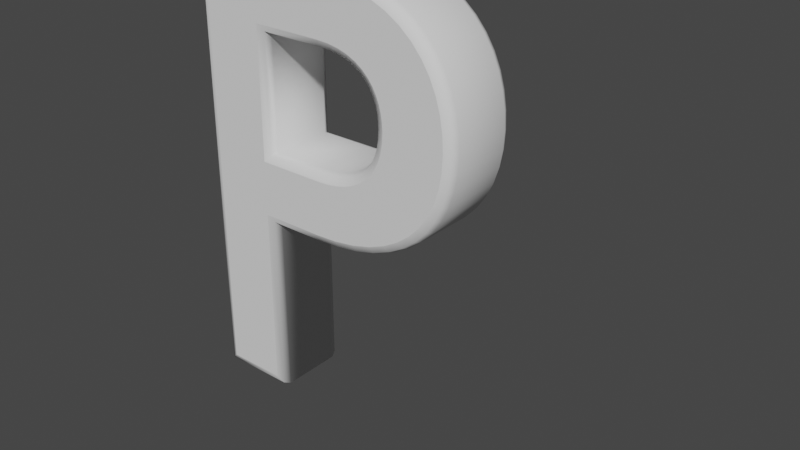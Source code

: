 # Source: P.blend  (saved by Blender 2.81.16; exported with 4.5.12 LTS)
import bpy
from mathutils import Matrix  # noqa: F401  (used for matrix-valued properties, if any)

bpy.ops.wm.read_factory_settings(use_empty=True)
scene = bpy.context.scene
scene.name = 'Scene'

# ---- collections
col_collection = bpy.data.collections.new('Collection'); scene.collection.children.link(col_collection)

# ---- world
world_world = bpy.data.worlds.new('World'); scene.world = world_world
world_world.use_nodes = True; world_world.node_tree.nodes.clear()
_N = world_world.node_tree.nodes; _L = world_world.node_tree.links
n0 = _N.new('ShaderNodeOutputWorld'); n0.name = 'World Output'; n0.location = (300, 300)
n1 = _N.new('ShaderNodeBackground'); n1.name = 'Background'; n1.location = (10, 300)
n1.inputs[0].default_value = (0.05088, 0.05088, 0.05088, 1.0)
_L.new(n1.outputs[0], n0.inputs[0])
n0.is_active_output = True
world_world.color = (0.05088, 0.05088, 0.05088)
world_world.use_sun_shadow = False
world_world.sun_shadow_jitter_overblur = 0.0

# ---- curves / text
txt_text = bpy.data.curves.new('Text', 'FONT')
txt_text.dimensions = '2D'
txt_text.body = 'P'
txt_text.use_path_clamp = True
txt_text.bevel_resolution = 1
txt_text.extrude = 0.05
txt_text.bevel_depth = 0.015

# ---- objects
ob_text = bpy.data.objects.new('Text', txt_text)

# ---- transforms, parenting, visibility, modifiers, constraints
ob_text.location = (-0.2291, 0.0, 0.0)
ob_text.rotation_euler = (1.571, -0.0, 0.0)
ob_text.lineart.crease_threshold = 0.0

# ---- collection membership
col_collection.objects.link(ob_text)

# ---- scene / render settings (as saved in the file)
scene.frame_start = 1; scene.frame_end = 250; scene.frame_set(0)
scene.render.engine = 'BLENDER_EEVEE_NEXT'
scene.cycles.use_denoising = False
scene.cycles.samples = 128
scene.cycles.sampling_pattern = 'TABULATED_SOBOL'
scene.cycles.use_adaptive_sampling = False
scene.cycles.use_light_tree = False
scene.view_settings.view_transform = 'Filmic'
bpy.context.view_layer.update()

# ---- added for rendering (the .blend has no active camera and no usable light): camera, sun
cam_auto = bpy.data.cameras.new('AutoCamera')
cam_auto.lens = 50.0
cam_auto.sensor_width = 36.0
cam_auto.clip_end = 1000.0
ob_auto_camera = bpy.data.objects.new('AutoCamera', cam_auto)
scene.collection.objects.link(ob_auto_camera)
ob_auto_camera.location = (1.05811, -1.09467, 1.04978)
ob_auto_camera.rotation_euler = (1.09748, -7.21219e-08, 0.694738)
scene.camera = ob_auto_camera
light_auto_sun = bpy.data.lights.new('AutoSun', 'SUN')
light_auto_sun.energy = 3.0
light_auto_sun.angle = 0.0523599
ob_auto_sun = bpy.data.objects.new('AutoSun', light_auto_sun)
scene.collection.objects.link(ob_auto_sun)
ob_auto_sun.rotation_euler = (0.872665, 0.174533, 0.523599)
bpy.context.view_layer.update()
